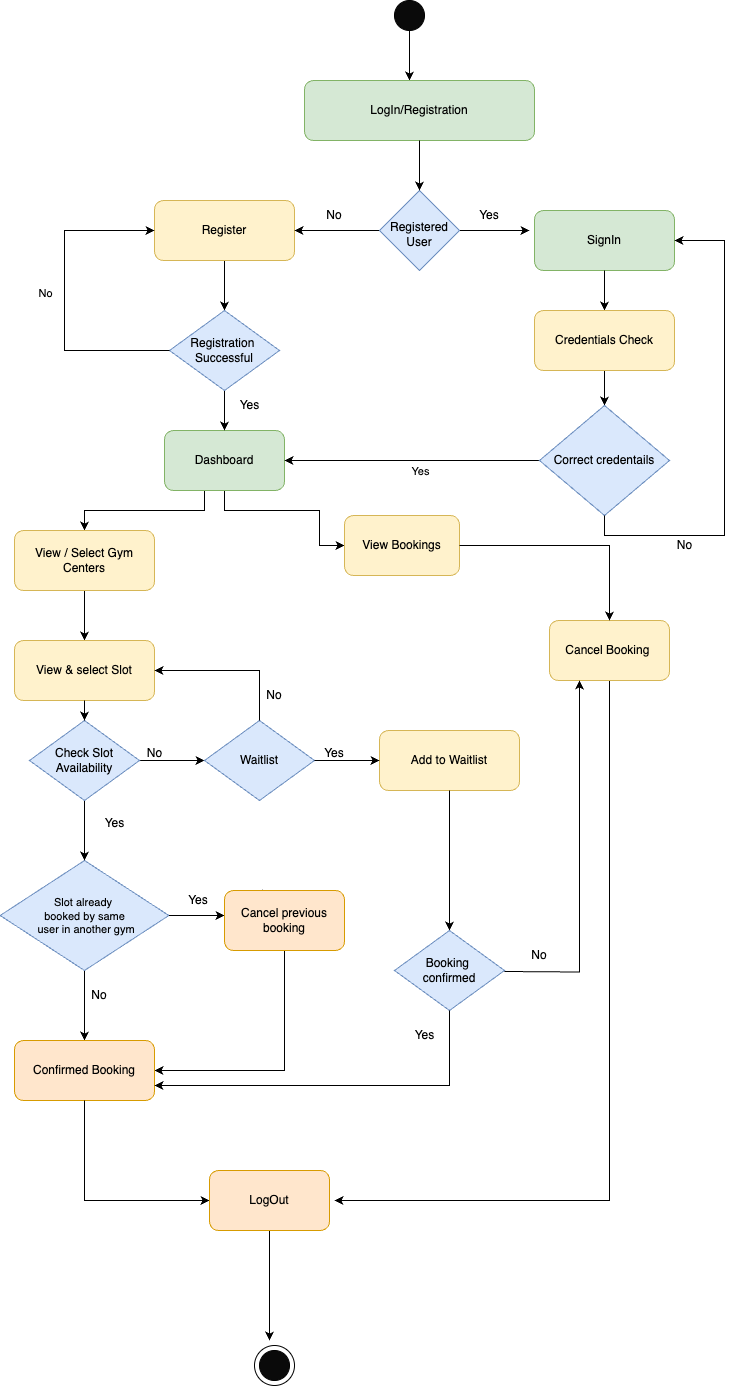

The diagram above was exported from draw.io. Its source (the exported page's mxGraphModel, read from the mxfile embedded in the PNG):
<mxGraphModel dx="1206" dy="692" grid="1" gridSize="10" guides="1" tooltips="1" connect="1" arrows="1" fold="1" page="1" pageScale="1" pageWidth="690" pageHeight="980" math="0" shadow="0">
  <root>
    <mxCell id="0" />
    <mxCell id="1" parent="0" />
    <mxCell id="UBA5TKx0iknnSb4QLmoc-2" value="" style="endArrow=classic;html=1;rounded=0;exitX=0.5;exitY=1;exitDx=0;exitDy=0;" parent="1" source="UBA5TKx0iknnSb4QLmoc-1" edge="1">
      <mxGeometry width="50" height="50" relative="1" as="geometry">
        <mxPoint x="450" y="80" as="sourcePoint" />
        <mxPoint x="455" y="130" as="targetPoint" />
      </mxGeometry>
    </mxCell>
    <mxCell id="jQ3HoIYEYesZ2otErrYU-1" style="edgeStyle=orthogonalEdgeStyle;rounded=0;orthogonalLoop=1;jettySize=auto;html=1;exitX=0.5;exitY=1;exitDx=0;exitDy=0;entryX=0.5;entryY=0;entryDx=0;entryDy=0;" parent="1" source="Gx4zz2cgY3Ef9zGwLBlF-1" target="ZgLzGw7tsGDMHSAIUh1L-2" edge="1">
      <mxGeometry relative="1" as="geometry">
        <mxPoint x="270" y="570" as="targetPoint" />
        <Array as="points">
          <mxPoint x="250" y="540" />
          <mxPoint x="250" y="560" />
          <mxPoint x="130" y="560" />
        </Array>
      </mxGeometry>
    </mxCell>
    <mxCell id="VLYD4M-YZGSU9sgITTgJ-2" style="edgeStyle=orthogonalEdgeStyle;rounded=0;orthogonalLoop=1;jettySize=auto;html=1;exitX=0.25;exitY=0;exitDx=0;exitDy=0;entryX=0.317;entryY=-0.017;entryDx=0;entryDy=0;entryPerimeter=0;" parent="1" target="pKeEo3wBiPqURTX5JOLF-10" edge="1">
      <mxGeometry relative="1" as="geometry">
        <mxPoint x="334.25" y="950" as="sourcePoint" />
      </mxGeometry>
    </mxCell>
    <mxCell id="VLYD4M-YZGSU9sgITTgJ-6" style="edgeStyle=orthogonalEdgeStyle;rounded=0;orthogonalLoop=1;jettySize=auto;html=1;exitX=0.75;exitY=1;exitDx=0;exitDy=0;" parent="1" source="Gx4zz2cgY3Ef9zGwLBlF-1" target="Gx4zz2cgY3Ef9zGwLBlF-2" edge="1">
      <mxGeometry relative="1" as="geometry">
        <Array as="points">
          <mxPoint x="270" y="540" />
          <mxPoint x="270" y="560" />
          <mxPoint x="365" y="560" />
        </Array>
      </mxGeometry>
    </mxCell>
    <mxCell id="Gx4zz2cgY3Ef9zGwLBlF-1" value="Dashboard" style="rounded=1;whiteSpace=wrap;html=1;fillColor=#d5e8d4;strokeColor=#82b366;" parent="1" vertex="1">
      <mxGeometry x="210" y="480" width="120" height="60" as="geometry" />
    </mxCell>
    <mxCell id="UBA5TKx0iknnSb4QLmoc-1" value="" style="ellipse;whiteSpace=wrap;html=1;aspect=fixed;fillColor=#0a0a0a;" parent="1" vertex="1">
      <mxGeometry x="440" y="50" width="30" height="30" as="geometry" />
    </mxCell>
    <mxCell id="82HtWWVo0oMeNctCYZfH-1" style="edgeStyle=orthogonalEdgeStyle;rounded=0;orthogonalLoop=1;jettySize=auto;html=1;exitX=0.5;exitY=1;exitDx=0;exitDy=0;" parent="1" source="cyXfVcvlyr21yagnSdzN-4" edge="1">
      <mxGeometry relative="1" as="geometry">
        <mxPoint x="270" y="360" as="targetPoint" />
        <Array as="points">
          <mxPoint x="270" y="360" />
          <mxPoint x="270" y="360" />
        </Array>
      </mxGeometry>
    </mxCell>
    <mxCell id="cyXfVcvlyr21yagnSdzN-4" value="Register" style="rounded=1;whiteSpace=wrap;html=1;fillColor=#fff2cc;strokeColor=#d6b656;" parent="1" vertex="1">
      <mxGeometry x="200" y="250" width="140" height="60" as="geometry" />
    </mxCell>
    <mxCell id="EUgBO97bqchFEIcg_s7C-3" value="" style="edgeStyle=orthogonalEdgeStyle;rounded=0;orthogonalLoop=1;jettySize=auto;html=1;exitX=0.5;exitY=1;exitDx=0;exitDy=0;" parent="1" source="JTRwLWbQ7VBGadGsbD2B-1" edge="1">
      <mxGeometry relative="1" as="geometry">
        <Array as="points" />
        <mxPoint x="270" y="420" as="sourcePoint" />
        <mxPoint x="270" y="480" as="targetPoint" />
      </mxGeometry>
    </mxCell>
    <mxCell id="UBA5TKx0iknnSb4QLmoc-5" value="&lt;font style=&quot;font-size: 14px;&quot;&gt;User Registration/ Login&lt;/font&gt;" style="text;html=1;align=center;verticalAlign=middle;whiteSpace=wrap;rounded=0;fillColor=#d5e8d4;strokeColor=none;" parent="1" vertex="1">
      <mxGeometry x="375" y="145" width="180" height="30" as="geometry" />
    </mxCell>
    <mxCell id="7i_PmY5iZqeplm5fkVBw-1" value="" style="ellipse;whiteSpace=wrap;html=1;aspect=fixed;" parent="1" vertex="1">
      <mxGeometry x="300" y="1395" width="40" height="40" as="geometry" />
    </mxCell>
    <mxCell id="pKeEo3wBiPqURTX5JOLF-6" value="" style="endArrow=classic;html=1;rounded=0;entryX=1;entryY=0.5;entryDx=0;entryDy=0;" parent="1" target="cyXfVcvlyr21yagnSdzN-4" edge="1">
      <mxGeometry width="50" height="50" relative="1" as="geometry">
        <mxPoint x="425" y="280" as="sourcePoint" />
        <mxPoint x="440" y="360" as="targetPoint" />
      </mxGeometry>
    </mxCell>
    <mxCell id="MbITm5CY3O0hpYfSQk7e-7" value="Yes" style="text;html=1;align=center;verticalAlign=middle;whiteSpace=wrap;rounded=0;" parent="1" vertex="1">
      <mxGeometry x="214.38" y="935" width="60" height="30" as="geometry" />
    </mxCell>
    <mxCell id="MbITm5CY3O0hpYfSQk7e-12" style="edgeStyle=orthogonalEdgeStyle;rounded=0;orthogonalLoop=1;jettySize=auto;html=1;exitX=0.5;exitY=1;exitDx=0;exitDy=0;entryX=0.5;entryY=0;entryDx=0;entryDy=0;" parent="1" source="ZgLzGw7tsGDMHSAIUh1L-2" target="ZgLzGw7tsGDMHSAIUh1L-3" edge="1">
      <mxGeometry relative="1" as="geometry" />
    </mxCell>
    <mxCell id="ZgLzGw7tsGDMHSAIUh1L-2" value="View / Select Gym Centers" style="rounded=1;whiteSpace=wrap;html=1;fillColor=#fff2cc;strokeColor=#d6b656;" parent="1" vertex="1">
      <mxGeometry x="60" y="580" width="140" height="60" as="geometry" />
    </mxCell>
    <mxCell id="VLYD4M-YZGSU9sgITTgJ-3" style="edgeStyle=orthogonalEdgeStyle;rounded=0;orthogonalLoop=1;jettySize=auto;html=1;exitX=0.5;exitY=1;exitDx=0;exitDy=0;" parent="1" source="JTRwLWbQ7VBGadGsbD2B-6" target="ZgLzGw7tsGDMHSAIUh1L-10" edge="1">
      <mxGeometry relative="1" as="geometry" />
    </mxCell>
    <mxCell id="VLYD4M-YZGSU9sgITTgJ-1" style="edgeStyle=orthogonalEdgeStyle;rounded=0;orthogonalLoop=1;jettySize=auto;html=1;exitX=0.5;exitY=1;exitDx=0;exitDy=0;entryX=1;entryY=0.5;entryDx=0;entryDy=0;" parent="1" source="pKeEo3wBiPqURTX5JOLF-10" target="ZgLzGw7tsGDMHSAIUh1L-10" edge="1">
      <mxGeometry relative="1" as="geometry" />
    </mxCell>
    <mxCell id="JIe5QgGNUzBKToa9Oy-A-4" style="edgeStyle=orthogonalEdgeStyle;rounded=0;orthogonalLoop=1;jettySize=auto;html=1;exitX=0;exitY=0.5;exitDx=0;exitDy=0;entryX=1;entryY=0.5;entryDx=0;entryDy=0;" parent="1" source="JIe5QgGNUzBKToa9Oy-A-2" target="Gx4zz2cgY3Ef9zGwLBlF-1" edge="1">
      <mxGeometry relative="1" as="geometry">
        <mxPoint x="340" y="510" as="targetPoint" />
      </mxGeometry>
    </mxCell>
    <mxCell id="JIe5QgGNUzBKToa9Oy-A-5" value="Yes" style="edgeLabel;html=1;align=center;verticalAlign=middle;resizable=0;points=[];" parent="JIe5QgGNUzBKToa9Oy-A-4" connectable="0" vertex="1">
      <mxGeometry x="0.0041" y="3" relative="1" as="geometry">
        <mxPoint x="8" y="7" as="offset" />
      </mxGeometry>
    </mxCell>
    <mxCell id="UBA5TKx0iknnSb4QLmoc-3" value="SignIn" style="rounded=1;whiteSpace=wrap;html=1;fillColor=#d5e8d4;strokeColor=#82b366;" parent="1" vertex="1">
      <mxGeometry x="580" y="260" width="140" height="60" as="geometry" />
    </mxCell>
    <mxCell id="JIe5QgGNUzBKToa9Oy-A-3" style="edgeStyle=orthogonalEdgeStyle;rounded=0;orthogonalLoop=1;jettySize=auto;html=1;exitX=0.5;exitY=1;exitDx=0;exitDy=0;entryX=0.5;entryY=0;entryDx=0;entryDy=0;" parent="1" source="cyXfVcvlyr21yagnSdzN-5" target="JIe5QgGNUzBKToa9Oy-A-2" edge="1">
      <mxGeometry relative="1" as="geometry" />
    </mxCell>
    <mxCell id="JTRwLWbQ7VBGadGsbD2B-6" value="&lt;font style=&quot;font-size: 11px;&quot;&gt;Slot already&amp;nbsp;&lt;/font&gt;&lt;div style=&quot;font-size: 11px;&quot;&gt;&lt;font style=&quot;font-size: 11px;&quot;&gt;booked&amp;nbsp;&lt;/font&gt;&lt;span style=&quot;background-color: initial;&quot;&gt;by same&lt;/span&gt;&lt;/div&gt;&lt;div style=&quot;font-size: 11px;&quot;&gt;&lt;font style=&quot;font-size: 11px;&quot;&gt;&amp;nbsp;user in another gym&lt;/font&gt;&lt;/div&gt;" style="rhombus;whiteSpace=wrap;html=1;fillColor=#dae8fc;strokeColor=#6c8ebf;" parent="1" vertex="1">
      <mxGeometry x="45.629999999999995" y="910" width="168.75" height="110" as="geometry" />
    </mxCell>
    <mxCell id="s7-iRdpgZd_h-8hFea6M-3" style="edgeStyle=orthogonalEdgeStyle;rounded=0;orthogonalLoop=1;jettySize=auto;html=1;exitX=0.5;exitY=1;exitDx=0;exitDy=0;" parent="1" source="Gx4zz2cgY3Ef9zGwLBlF-3" edge="1">
      <mxGeometry relative="1" as="geometry">
        <mxPoint x="380" y="1250" as="targetPoint" />
        <Array as="points">
          <mxPoint x="655" y="1250" />
        </Array>
      </mxGeometry>
    </mxCell>
    <mxCell id="Gx4zz2cgY3Ef9zGwLBlF-3" value="Cancel Booking&amp;nbsp;" style="rounded=1;whiteSpace=wrap;html=1;fillColor=#fff2cc;strokeColor=#d6b656;" parent="1" vertex="1">
      <mxGeometry x="595" y="670" width="120" height="60" as="geometry" />
    </mxCell>
    <mxCell id="pKeEo3wBiPqURTX5JOLF-5" value="" style="endArrow=classic;html=1;rounded=0;" parent="1" edge="1">
      <mxGeometry width="50" height="50" relative="1" as="geometry">
        <mxPoint x="500" y="280" as="sourcePoint" />
        <mxPoint x="575" y="280" as="targetPoint" />
        <Array as="points">
          <mxPoint x="560" y="280" />
        </Array>
      </mxGeometry>
    </mxCell>
    <mxCell id="cyXfVcvlyr21yagnSdzN-7" value="Yes" style="text;html=1;align=center;verticalAlign=middle;resizable=0;points=[];autosize=1;strokeColor=none;fillColor=none;" parent="1" vertex="1">
      <mxGeometry x="275" y="440" width="40" height="30" as="geometry" />
    </mxCell>
    <mxCell id="JTRwLWbQ7VBGadGsbD2B-1" value="Registration&amp;nbsp;&lt;div&gt;Successful&lt;/div&gt;" style="rhombus;whiteSpace=wrap;html=1;fillColor=#dae8fc;strokeColor=#6c8ebf;" parent="1" vertex="1">
      <mxGeometry x="215" y="360" width="110" height="80" as="geometry" />
    </mxCell>
    <mxCell id="JTRwLWbQ7VBGadGsbD2B-3" style="edgeStyle=orthogonalEdgeStyle;rounded=0;orthogonalLoop=1;jettySize=auto;html=1;exitX=0;exitY=0.5;exitDx=0;exitDy=0;entryX=0;entryY=0.5;entryDx=0;entryDy=0;" parent="1" source="JTRwLWbQ7VBGadGsbD2B-1" target="cyXfVcvlyr21yagnSdzN-4" edge="1">
      <mxGeometry relative="1" as="geometry">
        <mxPoint x="40" y="290" as="targetPoint" />
        <Array as="points">
          <mxPoint x="110" y="400" />
          <mxPoint x="110" y="280" />
        </Array>
      </mxGeometry>
    </mxCell>
    <mxCell id="JTRwLWbQ7VBGadGsbD2B-4" value="No" style="edgeLabel;html=1;align=center;verticalAlign=middle;resizable=0;points=[];" parent="JTRwLWbQ7VBGadGsbD2B-3" connectable="0" vertex="1">
      <mxGeometry x="0.0349" y="3" relative="1" as="geometry">
        <mxPoint x="-17" as="offset" />
      </mxGeometry>
    </mxCell>
    <mxCell id="6TMbLPYZBs3GQKppxaIq-9" value="No" style="text;html=1;align=center;verticalAlign=middle;resizable=0;points=[];autosize=1;strokeColor=none;fillColor=none;" parent="1" vertex="1">
      <mxGeometry x="710" y="580" width="40" height="30" as="geometry" />
    </mxCell>
    <mxCell id="pKeEo3wBiPqURTX5JOLF-8" value="No" style="text;html=1;align=center;verticalAlign=middle;whiteSpace=wrap;rounded=0;" parent="1" vertex="1">
      <mxGeometry x="350" y="250" width="60" height="30" as="geometry" />
    </mxCell>
    <mxCell id="pKeEo3wBiPqURTX5JOLF-7" value="Yes" style="text;html=1;align=center;verticalAlign=middle;whiteSpace=wrap;rounded=0;" parent="1" vertex="1">
      <mxGeometry x="505" y="250" width="60" height="30" as="geometry" />
    </mxCell>
    <mxCell id="6TMbLPYZBs3GQKppxaIq-2" value="" style="endArrow=classic;html=1;rounded=0;exitX=0.5;exitY=1;exitDx=0;exitDy=0;entryX=0.5;entryY=0;entryDx=0;entryDy=0;" parent="1" source="UBA5TKx0iknnSb4QLmoc-3" target="cyXfVcvlyr21yagnSdzN-5" edge="1">
      <mxGeometry width="50" height="50" relative="1" as="geometry">
        <mxPoint x="390" y="520" as="sourcePoint" />
        <mxPoint x="640" y="350" as="targetPoint" />
      </mxGeometry>
    </mxCell>
    <mxCell id="pKeEo3wBiPqURTX5JOLF-9" value="No" style="text;html=1;align=center;verticalAlign=middle;whiteSpace=wrap;rounded=0;" parent="1" vertex="1">
      <mxGeometry x="115" y="1030" width="60" height="30" as="geometry" />
    </mxCell>
    <mxCell id="Gx4zz2cgY3Ef9zGwLBlF-2" value="View Bookings" style="rounded=1;whiteSpace=wrap;html=1;fillColor=#fff2cc;strokeColor=#d6b656;" parent="1" vertex="1">
      <mxGeometry x="390" y="565" width="115" height="60" as="geometry" />
    </mxCell>
    <mxCell id="pKeEo3wBiPqURTX5JOLF-12" value="" style="endArrow=classic;html=1;rounded=0;exitX=1;exitY=0.5;exitDx=0;exitDy=0;" parent="1" source="JTRwLWbQ7VBGadGsbD2B-6" edge="1">
      <mxGeometry width="50" height="50" relative="1" as="geometry">
        <mxPoint x="216.70999999999998" y="975" as="sourcePoint" />
        <mxPoint x="270" y="965" as="targetPoint" />
      </mxGeometry>
    </mxCell>
    <mxCell id="MbITm5CY3O0hpYfSQk7e-10" value="" style="ellipse;whiteSpace=wrap;html=1;aspect=fixed;fillColor=#0a0a0a;" parent="1" vertex="1">
      <mxGeometry x="305" y="1400" width="30" height="30" as="geometry" />
    </mxCell>
    <mxCell id="ZgLzGw7tsGDMHSAIUh1L-12" value="Yes" style="text;html=1;align=center;verticalAlign=middle;resizable=0;points=[];autosize=1;strokeColor=none;fillColor=none;" parent="1" vertex="1">
      <mxGeometry x="140" y="858" width="40" height="30" as="geometry" />
    </mxCell>
    <mxCell id="Gx4zz2cgY3Ef9zGwLBlF-4" value="" style="edgeStyle=orthogonalEdgeStyle;rounded=0;orthogonalLoop=1;jettySize=auto;html=1;" parent="1" source="Gx4zz2cgY3Ef9zGwLBlF-2" target="Gx4zz2cgY3Ef9zGwLBlF-3" edge="1">
      <mxGeometry relative="1" as="geometry" />
    </mxCell>
    <mxCell id="ZgLzGw7tsGDMHSAIUh1L-10" value="Confirmed Booking" style="rounded=1;whiteSpace=wrap;html=1;fillColor=#ffe6cc;strokeColor=#d79b00;" parent="1" vertex="1">
      <mxGeometry x="60" y="1090" width="140" height="60" as="geometry" />
    </mxCell>
    <mxCell id="ZgLzGw7tsGDMHSAIUh1L-3" value="View &amp;amp; select Slot" style="rounded=1;whiteSpace=wrap;html=1;fillColor=#fff2cc;strokeColor=#d6b656;" parent="1" vertex="1">
      <mxGeometry x="60" y="690" width="140" height="60" as="geometry" />
    </mxCell>
    <mxCell id="ZgLzGw7tsGDMHSAIUh1L-9" value="No" style="text;html=1;align=center;verticalAlign=middle;resizable=0;points=[];autosize=1;strokeColor=none;fillColor=none;" parent="1" vertex="1">
      <mxGeometry x="180" y="788" width="40" height="30" as="geometry" />
    </mxCell>
    <mxCell id="pKeEo3wBiPqURTX5JOLF-1" value="" style="rhombus;whiteSpace=wrap;html=1;fillColor=#dae8fc;strokeColor=#6c8ebf;" parent="1" vertex="1">
      <mxGeometry x="425" y="240" width="80" height="80" as="geometry" />
    </mxCell>
    <mxCell id="UBA5TKx0iknnSb4QLmoc-4" value="LogIn/Registration" style="rounded=1;whiteSpace=wrap;html=1;fillColor=#d5e8d4;strokeColor=#82b366;" parent="1" vertex="1">
      <mxGeometry x="350" y="130" width="230" height="60" as="geometry" />
    </mxCell>
    <mxCell id="JIe5QgGNUzBKToa9Oy-A-2" value="Correct credentails" style="rhombus;whiteSpace=wrap;html=1;fillColor=#dae8fc;strokeColor=#6c8ebf;" parent="1" vertex="1">
      <mxGeometry x="585" y="455" width="130" height="110" as="geometry" />
    </mxCell>
    <mxCell id="pKeEo3wBiPqURTX5JOLF-4" value="" style="endArrow=classic;html=1;rounded=0;exitX=0.5;exitY=1;exitDx=0;exitDy=0;entryX=0.5;entryY=0;entryDx=0;entryDy=0;" parent="1" source="UBA5TKx0iknnSb4QLmoc-4" target="pKeEo3wBiPqURTX5JOLF-1" edge="1">
      <mxGeometry width="50" height="50" relative="1" as="geometry">
        <mxPoint x="390" y="410" as="sourcePoint" />
        <mxPoint x="440" y="360" as="targetPoint" />
      </mxGeometry>
    </mxCell>
    <mxCell id="VLYD4M-YZGSU9sgITTgJ-4" style="edgeStyle=orthogonalEdgeStyle;rounded=0;orthogonalLoop=1;jettySize=auto;html=1;exitX=0.5;exitY=1;exitDx=0;exitDy=0;entryX=0.5;entryY=0;entryDx=0;entryDy=0;" parent="1" source="ZgLzGw7tsGDMHSAIUh1L-6" target="JTRwLWbQ7VBGadGsbD2B-6" edge="1">
      <mxGeometry relative="1" as="geometry" />
    </mxCell>
    <mxCell id="cyXfVcvlyr21yagnSdzN-5" value="Credentials Check" style="rounded=1;whiteSpace=wrap;html=1;fillColor=#fff2cc;strokeColor=#d6b656;" parent="1" vertex="1">
      <mxGeometry x="580" y="360" width="140" height="60" as="geometry" />
    </mxCell>
    <mxCell id="s7-iRdpgZd_h-8hFea6M-2" style="edgeStyle=orthogonalEdgeStyle;rounded=0;orthogonalLoop=1;jettySize=auto;html=1;exitX=1;exitY=0.5;exitDx=0;exitDy=0;entryX=0;entryY=0.5;entryDx=0;entryDy=0;" parent="1" source="ZgLzGw7tsGDMHSAIUh1L-6" target="IEKOlss_iee6kFNzRfUq-3" edge="1">
      <mxGeometry relative="1" as="geometry">
        <Array as="points">
          <mxPoint x="250" y="810" />
          <mxPoint x="250" y="810" />
        </Array>
        <mxPoint x="200" y="720" as="targetPoint" />
      </mxGeometry>
    </mxCell>
    <mxCell id="ZgLzGw7tsGDMHSAIUh1L-6" value="Check Slot Availability" style="rhombus;whiteSpace=wrap;html=1;fillColor=#dae8fc;strokeColor=#6c8ebf;" parent="1" vertex="1">
      <mxGeometry x="75" y="770" width="110" height="80" as="geometry" />
    </mxCell>
    <mxCell id="pKeEo3wBiPqURTX5JOLF-10" value="Cancel previous booking" style="rounded=1;whiteSpace=wrap;html=1;fillColor=#ffe6cc;strokeColor=#d79b00;" parent="1" vertex="1">
      <mxGeometry x="270" y="940" width="120" height="60" as="geometry" />
    </mxCell>
    <mxCell id="pKeEo3wBiPqURTX5JOLF-3" value="Registered User" style="text;html=1;align=center;verticalAlign=middle;whiteSpace=wrap;rounded=0;" parent="1" vertex="1">
      <mxGeometry x="425" y="269" width="80" height="30" as="geometry" />
    </mxCell>
    <mxCell id="JTRwLWbQ7VBGadGsbD2B-5" style="edgeStyle=orthogonalEdgeStyle;rounded=0;orthogonalLoop=1;jettySize=auto;html=1;exitX=0.5;exitY=1;exitDx=0;exitDy=0;entryX=1;entryY=0.5;entryDx=0;entryDy=0;" parent="1" source="JIe5QgGNUzBKToa9Oy-A-2" target="UBA5TKx0iknnSb4QLmoc-3" edge="1">
      <mxGeometry relative="1" as="geometry">
        <Array as="points">
          <mxPoint x="650" y="585" />
          <mxPoint x="770" y="585" />
          <mxPoint x="770" y="290" />
        </Array>
      </mxGeometry>
    </mxCell>
    <mxCell id="el2QdK1LL65rUcDaKLXn-1" style="edgeStyle=orthogonalEdgeStyle;rounded=0;orthogonalLoop=1;jettySize=auto;html=1;exitX=0.5;exitY=1;exitDx=0;exitDy=0;entryX=0;entryY=0.5;entryDx=0;entryDy=0;" parent="1" source="ZgLzGw7tsGDMHSAIUh1L-10" target="Awx1-bQyH30IxrRaI4Hd-1" edge="1">
      <mxGeometry relative="1" as="geometry">
        <Array as="points">
          <mxPoint x="130" y="1250" />
        </Array>
      </mxGeometry>
    </mxCell>
    <mxCell id="ZgLzGw7tsGDMHSAIUh1L-7" value="" style="edgeStyle=orthogonalEdgeStyle;rounded=0;orthogonalLoop=1;jettySize=auto;html=1;" parent="1" source="ZgLzGw7tsGDMHSAIUh1L-3" target="ZgLzGw7tsGDMHSAIUh1L-6" edge="1">
      <mxGeometry relative="1" as="geometry" />
    </mxCell>
    <mxCell id="IEKOlss_iee6kFNzRfUq-3" value="Waitlist" style="rhombus;whiteSpace=wrap;html=1;fillColor=#dae8fc;strokeColor=#6c8ebf;" parent="1" vertex="1">
      <mxGeometry x="250" y="770" width="110" height="80" as="geometry" />
    </mxCell>
    <mxCell id="IEKOlss_iee6kFNzRfUq-4" style="edgeStyle=orthogonalEdgeStyle;rounded=0;orthogonalLoop=1;jettySize=auto;html=1;exitX=0.5;exitY=0;exitDx=0;exitDy=0;entryX=1;entryY=0.5;entryDx=0;entryDy=0;" parent="1" source="IEKOlss_iee6kFNzRfUq-3" target="ZgLzGw7tsGDMHSAIUh1L-3" edge="1">
      <mxGeometry relative="1" as="geometry">
        <Array as="points">
          <mxPoint x="305" y="720" />
        </Array>
        <mxPoint x="195" y="820" as="sourcePoint" />
        <mxPoint x="270" y="700" as="targetPoint" />
      </mxGeometry>
    </mxCell>
    <mxCell id="IEKOlss_iee6kFNzRfUq-5" value="No" style="text;html=1;align=center;verticalAlign=middle;whiteSpace=wrap;rounded=0;" parent="1" vertex="1">
      <mxGeometry x="290" y="730" width="60" height="30" as="geometry" />
    </mxCell>
    <mxCell id="IEKOlss_iee6kFNzRfUq-6" value="Add to Waitlist" style="rounded=1;whiteSpace=wrap;html=1;fillColor=#fff2cc;strokeColor=#d6b656;" parent="1" vertex="1">
      <mxGeometry x="425" y="780" width="140" height="60" as="geometry" />
    </mxCell>
    <mxCell id="IEKOlss_iee6kFNzRfUq-7" style="edgeStyle=orthogonalEdgeStyle;rounded=0;orthogonalLoop=1;jettySize=auto;html=1;exitX=1;exitY=0.5;exitDx=0;exitDy=0;entryX=0;entryY=0.5;entryDx=0;entryDy=0;" parent="1" source="IEKOlss_iee6kFNzRfUq-3" target="IEKOlss_iee6kFNzRfUq-6" edge="1">
      <mxGeometry relative="1" as="geometry">
        <Array as="points" />
        <mxPoint x="195" y="820" as="sourcePoint" />
        <mxPoint x="390" y="840" as="targetPoint" />
      </mxGeometry>
    </mxCell>
    <mxCell id="IEKOlss_iee6kFNzRfUq-8" value="Yes" style="text;html=1;align=center;verticalAlign=middle;whiteSpace=wrap;rounded=0;" parent="1" vertex="1">
      <mxGeometry x="350" y="788" width="60" height="30" as="geometry" />
    </mxCell>
    <mxCell id="IEKOlss_iee6kFNzRfUq-10" value="" style="endArrow=classic;html=1;rounded=0;exitX=0.5;exitY=1;exitDx=0;exitDy=0;entryX=0.5;entryY=0;entryDx=0;entryDy=0;" parent="1" source="IEKOlss_iee6kFNzRfUq-6" target="KIiL43lW_GMnZPXLA1Qb-1" edge="1">
      <mxGeometry width="50" height="50" relative="1" as="geometry">
        <mxPoint x="490" y="870" as="sourcePoint" />
        <mxPoint x="450" y="1000" as="targetPoint" />
        <Array as="points" />
      </mxGeometry>
    </mxCell>
    <mxCell id="KIiL43lW_GMnZPXLA1Qb-1" value="Booking&amp;nbsp;&lt;div&gt;confirmed&lt;/div&gt;" style="rhombus;whiteSpace=wrap;html=1;fillColor=#dae8fc;strokeColor=#6c8ebf;" parent="1" vertex="1">
      <mxGeometry x="440" y="980" width="110" height="80" as="geometry" />
    </mxCell>
    <mxCell id="Awx1-bQyH30IxrRaI4Hd-4" style="edgeStyle=orthogonalEdgeStyle;rounded=0;orthogonalLoop=1;jettySize=auto;html=1;" parent="1" source="Awx1-bQyH30IxrRaI4Hd-1" edge="1">
      <mxGeometry relative="1" as="geometry">
        <mxPoint x="315" y="1390.0000000000005" as="targetPoint" />
      </mxGeometry>
    </mxCell>
    <mxCell id="Awx1-bQyH30IxrRaI4Hd-1" value="LogOut" style="rounded=1;whiteSpace=wrap;html=1;fillColor=#ffe6cc;strokeColor=#d79b00;" parent="1" vertex="1">
      <mxGeometry x="255" y="1220" width="120" height="60" as="geometry" />
    </mxCell>
    <mxCell id="IBaMU-r-1mTrrhgLKDiM-2" style="edgeStyle=orthogonalEdgeStyle;rounded=0;orthogonalLoop=1;jettySize=auto;html=1;exitX=0.5;exitY=1;exitDx=0;exitDy=0;entryX=1;entryY=0.75;entryDx=0;entryDy=0;" parent="1" source="KIiL43lW_GMnZPXLA1Qb-1" target="ZgLzGw7tsGDMHSAIUh1L-10" edge="1">
      <mxGeometry relative="1" as="geometry">
        <mxPoint x="340" y="1010" as="sourcePoint" />
        <mxPoint x="210" y="1130" as="targetPoint" />
        <Array as="points">
          <mxPoint x="495" y="1135" />
        </Array>
      </mxGeometry>
    </mxCell>
    <mxCell id="Awx1-bQyH30IxrRaI4Hd-5" value="Yes" style="text;html=1;align=center;verticalAlign=middle;resizable=0;points=[];autosize=1;strokeColor=none;fillColor=none;" parent="1" vertex="1">
      <mxGeometry x="450" y="1070" width="40" height="30" as="geometry" />
    </mxCell>
    <mxCell id="IBaMU-r-1mTrrhgLKDiM-3" style="edgeStyle=orthogonalEdgeStyle;rounded=0;orthogonalLoop=1;jettySize=auto;html=1;entryX=0.25;entryY=1;entryDx=0;entryDy=0;" parent="1" target="Gx4zz2cgY3Ef9zGwLBlF-3" edge="1">
      <mxGeometry relative="1" as="geometry">
        <mxPoint x="550" y="1021" as="sourcePoint" />
        <mxPoint x="590" y="900" as="targetPoint" />
      </mxGeometry>
    </mxCell>
    <mxCell id="IBaMU-r-1mTrrhgLKDiM-4" value="No" style="text;html=1;align=center;verticalAlign=middle;whiteSpace=wrap;rounded=0;" parent="1" vertex="1">
      <mxGeometry x="555" y="990" width="60" height="30" as="geometry" />
    </mxCell>
  </root>
</mxGraphModel>